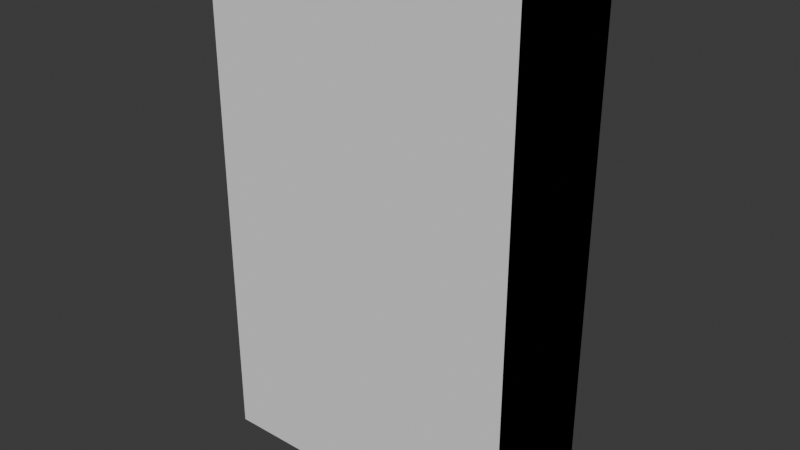 # Source: bookshelf.blend  (saved by Blender 4.1.24; exported with 4.5.12 LTS)
import bpy
from mathutils import Matrix  # noqa: F401  (used for matrix-valued properties, if any)

bpy.ops.wm.read_factory_settings(use_empty=True)
scene = bpy.context.scene
scene.name = 'Scene'

# ---- images (referenced by path relative to the original .blend; pixels are not part of the script)
import os
ASSET_DIR = os.environ.get("B2B_ASSET_DIR", "")  # directory of the original .blend (textures are referenced by path, not embedded)
HERE = os.path.dirname(os.path.abspath(__file__))  # packed textures are extracted next to this script under _unpacked/

def load_image(name, relpath, width, height, colorspace="sRGB"):
    """Load a texture the original file referenced (path relative to the .blend, or extracted next to this script)."""
    p = next((c for c in (os.path.join(HERE, relpath), os.path.join(ASSET_DIR, relpath)) if relpath and os.path.exists(c)), "")
    if p:
        img = bpy.data.images.load(p, check_existing=True)
        img.name = name
    else:  # same state as the original file: an image datablock whose file is absent (Cycles renders it pink)
        img = bpy.data.images.new(name, width, height)
        img.source = "FILE"
        img.filepath = "//" + (relpath or name)
    img.colorspace_settings.name = colorspace
    return img
img_wood059_2k_jpg_color_jpg = load_image('Wood059_2K-JPG_Color.jpg', 'Wood059_2K-JPG_Color.jpg', 1024, 1024, 'sRGB')
img_wood059_2k_jpg_roughness_jpg_001 = load_image('Wood059_2K-JPG_Roughness.jpg.001', 'Wood059_2K-JPG_Roughness.jpg', 1024, 1024, 'Non-Color')
img_wood059_2k_jpg_normalgl_jpg_001 = load_image('Wood059_2K-JPG_NormalGL.jpg.001', 'Wood059_2K-JPG_NormalGL.jpg', 1024, 1024, 'Non-Color')

# ---- materials (node trees are filled in below, after node groups)
mat_bookshelf = bpy.data.materials.new('Bookshelf')

# ---- material node trees
mat_bookshelf.use_nodes = True; mat_bookshelf.node_tree.nodes.clear()
_N = mat_bookshelf.node_tree.nodes; _L = mat_bookshelf.node_tree.links
n0 = _N.new('ShaderNodeBsdfPrincipled'); n0.name = 'Principled BSDF'; n0.location = (100, 660)
n0.inputs[13].default_value = 0.1955
n1 = _N.new('ShaderNodeOutputMaterial'); n1.name = 'Material Output'; n1.location = (380, 660)
n2 = _N.new('ShaderNodeTexImage'); n2.name = 'Image Texture'; n2.location = (88, -40)
n2.label = 'Base Color'
n2.image = img_wood059_2k_jpg_color_jpg
n3 = _N.new('ShaderNodeTexImage'); n3.name = 'Image Texture.001'; n3.location = (88, -340)
n3.label = 'Roughness'
n3.image = img_wood059_2k_jpg_roughness_jpg_001
n4 = _N.new('ShaderNodeTexImage'); n4.name = 'Image Texture.002'; n4.location = (88, -640)
n4.label = 'Normal'
n4.image = img_wood059_2k_jpg_normalgl_jpg_001
n5 = _N.new('ShaderNodeNormalMap'); n5.name = 'Normal Map'; n5.location = (-160, 540)
n6 = _N.new('ShaderNodeMapping'); n6.name = 'Mapping.001'; n6.location = (230, -40)
n6.inputs[2].default_value = (0.0, 0.0, 1.571)
n7 = _N.new('NodeReroute'); n7.name = 'Reroute'; n7.location = (38, -835)
n7.width = 16
n7.socket_idname = 'NodeSocketVector'
n8 = _N.new('ShaderNodeTexCoord'); n8.name = 'Texture Coordinate.001'; n8.location = (30, -40)
n9 = _N.new('NodeFrame'); n9.name = 'Frame'; n9.location = (-1140, 640)
n9.label = 'Mapping'
n9.width = 400
n10 = _N.new('NodeFrame'); n10.name = 'Frame.001'; n10.location = (-628, 880)
n10.label = 'Textures'
n10.width = 358
n2.parent = n10
n3.parent = n10
n4.parent = n10
n6.parent = n9
n7.parent = n10
n8.parent = n9
_L.new(n0.outputs[0], n1.inputs[0])
_L.new(n3.outputs[0], n0.inputs[2])
_L.new(n7.outputs[0], n2.inputs[0])
_L.new(n7.outputs[0], n4.inputs[0])
_L.new(n6.outputs[0], n7.inputs[0])
_L.new(n8.outputs[2], n6.inputs[0])
_L.new(n5.outputs[0], n0.inputs[5])
_L.new(n4.outputs[0], n5.inputs[1])
_L.new(n2.outputs[0], n0.inputs[0])
_L.new(n7.outputs[0], n3.inputs[0])
n1.is_active_output = True

# ---- world
world_world = bpy.data.worlds.new('World'); scene.world = world_world
world_world.use_nodes = True; world_world.node_tree.nodes.clear()
_N = world_world.node_tree.nodes; _L = world_world.node_tree.links
n0 = _N.new('ShaderNodeOutputWorld'); n0.name = 'World Output'; n0.location = (300, 300)
n1 = _N.new('ShaderNodeBackground'); n1.name = 'Background'; n1.location = (10, 300)
n1.inputs[0].default_value = (0.05088, 0.05088, 0.05088, 1.0)
_L.new(n1.outputs[0], n0.inputs[0])
n0.is_active_output = True
world_world.color = (0.05088, 0.05088, 0.05088)
world_world.use_sun_shadow = False
world_world.sun_shadow_jitter_overblur = 0.0

# ---- meshes
me_cube = bpy.data.meshes.new('Cube')
me_cube.from_pydata([(-0.41, -0.17, 0.0), (-0.41, -0.17, 1.32), (-0.41, 0.15, 0.0), (-0.41, 0.15, 1.32), (0.41, -0.17, 0.0), (0.41, -0.17, 1.32), (0.41, 0.15, 0.0), (0.41, 0.15, 1.32)], [], [(0, 1, 3, 2), (2, 3, 7, 6), (6, 7, 5, 4), (4, 5, 1, 0), (2, 6, 4, 0), (7, 3, 1, 5)])
_uv = me_cube.uv_layers.new(name='UVMap')
_uv.uv.foreach_set('vector', [0.375, 0.0, 0.625, 0.0, 0.625, 0.25, 0.375, 0.25, 0.375, 0.25, 0.625, 0.25, 0.625, 0.5, 0.375, 0.5, 0.375, 0.5, 0.625, 0.5, 0.625, 0.75, 0.375, 0.75, 0.375, 0.75, 0.625, 0.75, 0.625, 1.0, 0.375, 1.0, 0.125, 0.5, 0.375, 0.5, 0.375, 0.75, 0.125, 0.75, 0.625, 0.5, 0.875, 0.5, 0.875, 0.75, 0.625, 0.75])
me_cube.update()
me_cube_001 = bpy.data.meshes.new('Cube.001')
me_cube_001.from_pydata([(-0.39, 0.1261, -5.96e-08), (0.39, 0.1261, -5.96e-08), (-0.39, 0.1261, 0.1013), (0.39, 0.1261, 0.1013), (-0.39, 0.1461, -5.96e-08), (0.39, 0.1461, -5.96e-08), (-0.39, 0.1461, 0.1013), (0.39, 0.1461, 0.1013), (0.39, -0.15, 0.0), (0.39, -0.15, 1.3), (0.39, 0.15, 0.0), (0.39, 0.15, 1.3), (0.41, 0.15, 0.0), (-0.41, 0.15, 0.0), (-0.39, -0.15, 0.0), (-0.39, -0.15, 1.3), (-0.39, 0.15, 0.0), (-0.39, 0.15, 1.3), (-0.39, -0.15, 1.02), (0.39, -0.15, 1.02), (-0.39, 0.15, 1.02), (0.39, 0.15, 1.02), (-0.39, -0.15, 1.0), (0.39, -0.15, 1.0), (-0.39, 0.15, 1.0), (0.39, 0.15, 1.0), (-0.39, -0.15, 0.72), (0.39, -0.15, 0.72), (-0.39, 0.15, 0.72), (0.39, 0.15, 0.72), (-0.39, -0.15, 0.7), (0.39, -0.15, 0.7), (-0.39, 0.15, 0.7), (0.39, 0.15, 0.7), (-0.39, -0.15, 0.42), (0.39, -0.15, 0.42), (-0.39, 0.15, 0.42), (0.39, 0.15, 0.42), (-0.39, -0.15, 0.4), (0.39, -0.15, 0.4), (-0.39, 0.15, 0.4), (0.39, 0.15, 0.4), (-0.39, -0.15, 0.12), (0.39, -0.15, 0.12), (-0.39, 0.15, 0.12), (0.39, 0.15, 0.12), (-0.39, -0.15, 0.1), (0.39, -0.15, 0.1), (-0.39, 0.15, 0.1), (0.39, 0.15, 0.1), (-0.41, 0.15, 1.32), (0.41, 0.15, 1.32), (-0.41, -0.1686, -5.96e-08), (0.41, -0.1686, -5.96e-08), (-0.41, -0.1686, 1.32), (0.41, -0.1686, 1.32)], [], [(17, 13, 50), (51, 17, 50), (11, 12, 10), (8, 12, 53), (14, 53, 52), (14, 13, 16), (4, 6, 7, 5), (0, 4, 5, 1), (13, 52, 54, 50), (51, 50, 54, 55), (1, 5, 7, 3), (2, 0, 1, 3), (14, 16, 17, 15), (11, 9, 15, 17), (54, 52, 53, 55), (20, 18, 19, 21), (22, 24, 25, 23), (18, 22, 23, 19), (18, 20, 24, 22), (26, 30, 31, 27), (23, 25, 21, 19), (28, 26, 27, 29), (30, 32, 33, 31), (40, 36, 37, 41), (26, 28, 32, 30), (34, 38, 39, 35), (31, 33, 29, 27), (36, 34, 35, 37), (38, 40, 41, 39), (48, 44, 45, 49), (34, 36, 40, 38), (42, 46, 47, 43), (39, 41, 37, 35), (44, 42, 43, 45), (46, 48, 49, 47), (6, 2, 3, 7), (42, 44, 48, 46), (32, 28, 29, 33), (47, 49, 45, 43), (15, 9, 8, 14), (0, 2, 6, 4), (24, 20, 21, 25), (55, 53, 12, 51), (17, 16, 13), (51, 11, 17), (11, 51, 12), (8, 10, 12), (14, 8, 53), (14, 52, 13), (10, 8, 9, 11)])
_uv = me_cube_001.uv_layers.new(name='UVMap')
_uv.uv.foreach_set('vector', [0.01663, 0.01663, 0.01114, 0.3734, 0.01114, 0.01114, 0.2362, 0.01114, 0.01663, 0.01663, 0.01114, 0.01114, 0.2307, 0.01663, 0.2362, 0.3734, 0.2307, 0.3734, 0.2966, 0.6153, 0.3789, 0.6208, 0.2915, 0.6208, 0.2966, 0.4012, 0.2915, 0.6208, 0.2915, 0.3957, 0.2966, 0.4012, 0.3789, 0.3957, 0.3789, 0.4012, 0.2533, 0.6098, 0.2255, 0.6098, 0.2255, 0.3957, 0.2533, 0.3957, 0.9345, 0.3902, 0.94, 0.3902, 0.94, 0.6043, 0.9345, 0.6043, 0.703, 0.7525, 0.6155, 0.7525, 0.6155, 0.3902, 0.703, 0.3902, 0.1158, 0.6208, 0.1158, 0.3957, 0.2032, 0.3957, 0.2032, 0.6208, 0.6474, 0.8026, 0.642, 0.8026, 0.642, 0.7748, 0.6474, 0.7748, 0.2255, 0.6321, 0.2533, 0.6321, 0.2533, 0.8461, 0.2255, 0.8461, 0.09348, 0.7525, 0.01114, 0.7525, 0.01114, 0.3957, 0.09348, 0.3957, 0.8076, 0.6043, 0.7253, 0.6043, 0.7253, 0.3902, 0.8076, 0.3902, 0.4835, 0.01114, 0.4835, 0.3734, 0.2585, 0.3734, 0.2585, 0.01114, 0.8245, 0.2252, 0.7422, 0.2252, 0.7422, 0.01114, 0.8245, 0.01114, 0.7253, 0.6266, 0.8076, 0.6266, 0.8076, 0.8407, 0.7253, 0.8407, 0.429, 0.7748, 0.4345, 0.7748, 0.4345, 0.9889, 0.429, 0.9889, 0.7422, 0.3298, 0.7422, 0.2475, 0.7477, 0.2475, 0.7477, 0.3298, 0.4622, 0.9889, 0.4567, 0.9889, 0.4567, 0.7748, 0.4622, 0.7748, 0.831, 0.2475, 0.831, 0.3298, 0.8255, 0.3298, 0.8255, 0.2475, 0.1981, 0.8571, 0.1158, 0.8571, 0.1158, 0.643, 0.1981, 0.643, 0.2915, 0.643, 0.3738, 0.643, 0.3738, 0.8571, 0.2915, 0.8571, 0.9678, 0.6043, 0.9623, 0.6043, 0.9623, 0.3902, 0.9678, 0.3902, 0.5336, 0.8571, 0.5336, 0.7748, 0.5391, 0.7748, 0.5391, 0.8571, 0.9678, 0.8407, 0.9623, 0.8407, 0.9623, 0.6266, 0.9678, 0.6266, 0.5668, 0.7748, 0.5668, 0.8571, 0.5614, 0.8571, 0.5614, 0.7748, 0.9122, 0.6043, 0.8299, 0.6043, 0.8299, 0.3902, 0.9122, 0.3902, 0.8299, 0.6266, 0.9122, 0.6266, 0.9122, 0.8407, 0.8299, 0.8407, 0.9847, 0.2252, 0.9792, 0.2252, 0.9792, 0.01114, 0.9847, 0.01114, 0.6975, 0.8571, 0.6975, 0.7748, 0.703, 0.7748, 0.703, 0.8571, 0.4067, 0.9889, 0.4012, 0.9889, 0.4012, 0.7748, 0.4067, 0.7748, 0.6752, 0.7748, 0.6752, 0.8571, 0.6697, 0.8571, 0.6697, 0.7748, 0.9291, 0.2252, 0.8468, 0.2252, 0.8468, 0.01114, 0.9291, 0.01114, 0.01114, 0.7748, 0.09348, 0.7748, 0.09348, 0.9889, 0.01114, 0.9889, 0.94, 0.8407, 0.9345, 0.8407, 0.9345, 0.6266, 0.94, 0.6266, 0.7699, 0.3298, 0.7699, 0.2475, 0.7754, 0.2475, 0.7754, 0.3298, 0.5113, 0.9889, 0.5058, 0.9889, 0.5058, 0.7748, 0.5113, 0.7748, 0.8032, 0.2475, 0.8032, 0.3298, 0.7977, 0.3298, 0.7977, 0.2475, 0.7199, 0.01114, 0.5058, 0.01114, 0.5058, 0.3679, 0.7199, 0.3679, 0.6142, 0.8026, 0.6142, 0.7748, 0.6197, 0.7748, 0.6197, 0.8026, 0.9514, 0.01114, 0.9569, 0.01114, 0.9569, 0.2252, 0.9514, 0.2252, 0.5933, 0.3902, 0.5933, 0.7525, 0.5058, 0.7525, 0.5058, 0.3902, 0.01663, 0.01663, 0.01663, 0.3734, 0.01114, 0.3734, 0.2362, 0.01114, 0.2307, 0.01663, 0.01663, 0.01663, 0.2307, 0.01663, 0.2362, 0.01114, 0.2362, 0.3734, 0.2966, 0.6153, 0.3789, 0.6153, 0.3789, 0.6208, 0.2966, 0.4012, 0.2966, 0.6153, 0.2915, 0.6208, 0.2966, 0.4012, 0.2915, 0.3957, 0.3789, 0.3957, 0.4835, 0.7525, 0.4012, 0.7525, 0.4012, 0.3957, 0.4835, 0.3957])
me_cube_001.materials.append(mat_bookshelf)
me_cube_001.update()

# ---- objects
ob_bookshelf_colonly = bpy.data.objects.new('Bookshelf-colonly', me_cube)
ob_bookshelf = bpy.data.objects.new('Bookshelf', me_cube_001)

# ---- transforms, parenting, visibility, modifiers, constraints
ob_bookshelf_colonly.parent = ob_bookshelf
ob_bookshelf_colonly.location = (0.0, 0.0, 0.0)
ob_bookshelf_colonly.display_type = 'WIRE'
ob_bookshelf.location = (0.0, 0.0, 0.0)

# ---- collection membership
scene.collection.objects.link(ob_bookshelf_colonly)
scene.collection.objects.link(ob_bookshelf)

# ---- scene / render settings (as saved in the file)
scene.frame_start = 1; scene.frame_end = 250; scene.frame_set(1)
scene.render.engine = 'CYCLES'
scene.cycles.sampling_pattern = 'TABULATED_SOBOL'
scene.cycles.bake_type = 'NORMAL'
scene.eevee.ray_tracing_options.trace_max_roughness = 0.0
bpy.context.view_layer.update()

# ---- added for rendering (the .blend has no active camera and no usable light): camera, sun
cam_auto = bpy.data.cameras.new('AutoCamera')
cam_auto.lens = 50.0
cam_auto.sensor_width = 36.0
cam_auto.clip_end = 1000.0
ob_auto_camera = bpy.data.objects.new('AutoCamera', cam_auto)
scene.collection.objects.link(ob_auto_camera)
ob_auto_camera.location = (1.46793, -1.77152, 1.83435)
ob_auto_camera.rotation_euler = (1.09748, -7.21219e-08, 0.694738)
scene.camera = ob_auto_camera
light_auto_sun = bpy.data.lights.new('AutoSun', 'SUN')
light_auto_sun.energy = 3.0
light_auto_sun.angle = 0.0523599
ob_auto_sun = bpy.data.objects.new('AutoSun', light_auto_sun)
scene.collection.objects.link(ob_auto_sun)
ob_auto_sun.rotation_euler = (0.872665, 0.174533, 0.523599)
bpy.context.view_layer.update()
